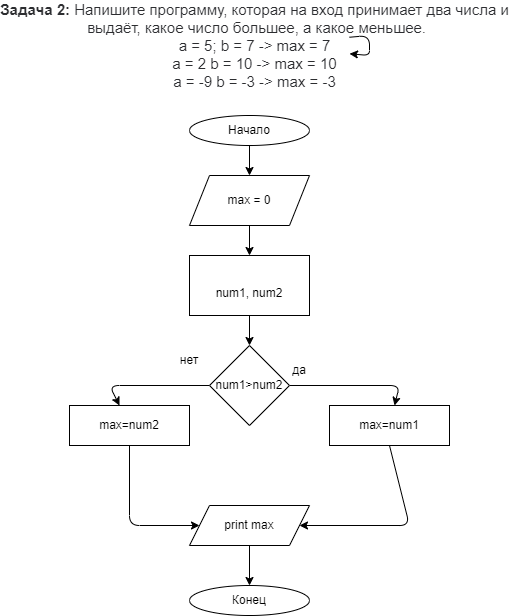

The diagram above was exported from draw.io. Its source (the exported page's mxGraphModel, read from the mxfile embedded in the PNG):
<mxGraphModel dx="859" dy="1429" grid="1" gridSize="10" guides="1" tooltips="1" connect="1" arrows="1" fold="1" page="1" pageScale="1" pageWidth="827" pageHeight="1169" math="0" shadow="0">
  <root>
    <mxCell id="0" />
    <mxCell id="1" parent="0" />
    <mxCell id="2" value="&lt;p style=&quot;box-sizing: border-box ; margin: 0px ; font-weight: 400 ; color: rgb(44 , 45 , 48) ; font-family: &amp;#34;roboto&amp;#34; , &amp;#34;san francisco&amp;#34; , &amp;#34;helvetica neue&amp;#34; , &amp;#34;helvetica&amp;#34; , &amp;#34;arial&amp;#34; ; font-size: 15px ; background-color: rgb(255 , 255 , 255)&quot;&gt;&lt;span style=&quot;box-sizing: border-box ; font-weight: 700&quot;&gt;Задача 2:&lt;/span&gt;&amp;nbsp;Напишите программу, которая на вход принимает два числа и&lt;/p&gt;&lt;p style=&quot;box-sizing: border-box ; margin: 0px ; font-weight: 400 ; color: rgb(44 , 45 , 48) ; font-family: &amp;#34;roboto&amp;#34; , &amp;#34;san francisco&amp;#34; , &amp;#34;helvetica neue&amp;#34; , &amp;#34;helvetica&amp;#34; , &amp;#34;arial&amp;#34; ; font-size: 15px ; background-color: rgb(255 , 255 , 255)&quot;&gt;&amp;nbsp;выдаёт, какое число большее, а какое меньшее.&lt;/p&gt;&lt;p style=&quot;box-sizing: border-box ; margin: 0px ; font-weight: 400 ; color: rgb(44 , 45 , 48) ; font-family: &amp;#34;roboto&amp;#34; , &amp;#34;san francisco&amp;#34; , &amp;#34;helvetica neue&amp;#34; , &amp;#34;helvetica&amp;#34; , &amp;#34;arial&amp;#34; ; font-size: 15px ; background-color: rgb(255 , 255 , 255)&quot;&gt;a = 5; b = 7 -&amp;gt; max = 7&lt;br style=&quot;box-sizing: border-box&quot;&gt;a = 2 b = 10 -&amp;gt; max = 10&lt;br style=&quot;box-sizing: border-box&quot;&gt;a = -9 b = -3 -&amp;gt; max = -3&lt;/p&gt;" style="text;strokeColor=none;fillColor=none;html=1;fontSize=24;fontStyle=1;verticalAlign=middle;align=center;" vertex="1" parent="1">
      <mxGeometry x="170" y="-510" width="190" height="40" as="geometry" />
    </mxCell>
    <mxCell id="3" style="edgeStyle=none;html=1;" edge="1" parent="1" source="2" target="2">
      <mxGeometry relative="1" as="geometry" />
    </mxCell>
    <mxCell id="7" value="" style="edgeStyle=none;html=1;" edge="1" parent="1" source="4" target="5">
      <mxGeometry relative="1" as="geometry" />
    </mxCell>
    <mxCell id="4" value="Начало" style="ellipse;whiteSpace=wrap;html=1;" vertex="1" parent="1">
      <mxGeometry x="200" y="-420" width="120" height="30" as="geometry" />
    </mxCell>
    <mxCell id="9" value="" style="edgeStyle=none;html=1;" edge="1" parent="1" source="5" target="8">
      <mxGeometry relative="1" as="geometry" />
    </mxCell>
    <mxCell id="5" value="max = 0" style="shape=parallelogram;perimeter=parallelogramPerimeter;whiteSpace=wrap;html=1;fixedSize=1;" vertex="1" parent="1">
      <mxGeometry x="200" y="-360" width="120" height="50" as="geometry" />
    </mxCell>
    <mxCell id="11" value="" style="edgeStyle=none;html=1;" edge="1" parent="1" source="8" target="10">
      <mxGeometry relative="1" as="geometry" />
    </mxCell>
    <mxCell id="8" value="&lt;br&gt;num1, num2" style="rounded=0;whiteSpace=wrap;html=1;" vertex="1" parent="1">
      <mxGeometry x="200" y="-280" width="120" height="60" as="geometry" />
    </mxCell>
    <mxCell id="18" value="" style="edgeStyle=none;html=1;" edge="1" parent="1" source="10" target="16">
      <mxGeometry relative="1" as="geometry">
        <Array as="points">
          <mxPoint x="410" y="-150" />
        </Array>
      </mxGeometry>
    </mxCell>
    <mxCell id="20" value="" style="edgeStyle=none;html=1;" edge="1" parent="1" source="10" target="15">
      <mxGeometry relative="1" as="geometry">
        <Array as="points">
          <mxPoint x="120" y="-150" />
        </Array>
      </mxGeometry>
    </mxCell>
    <mxCell id="10" value="num1&amp;gt;num2" style="rhombus;whiteSpace=wrap;html=1;" vertex="1" parent="1">
      <mxGeometry x="220" y="-190" width="80" height="80" as="geometry" />
    </mxCell>
    <mxCell id="12" value="да" style="text;html=1;strokeColor=none;fillColor=none;align=center;verticalAlign=middle;whiteSpace=wrap;rounded=0;" vertex="1" parent="1">
      <mxGeometry x="280" y="-180" width="60" height="30" as="geometry" />
    </mxCell>
    <mxCell id="13" value="нет" style="text;html=1;strokeColor=none;fillColor=none;align=center;verticalAlign=middle;whiteSpace=wrap;rounded=0;" vertex="1" parent="1">
      <mxGeometry x="170" y="-190" width="60" height="30" as="geometry" />
    </mxCell>
    <mxCell id="23" style="edgeStyle=none;html=1;exitX=0.5;exitY=1;exitDx=0;exitDy=0;entryX=0;entryY=0.5;entryDx=0;entryDy=0;" edge="1" parent="1" source="15" target="21">
      <mxGeometry relative="1" as="geometry">
        <Array as="points">
          <mxPoint x="140" y="-10" />
        </Array>
      </mxGeometry>
    </mxCell>
    <mxCell id="15" value="max=num2" style="rounded=0;whiteSpace=wrap;html=1;" vertex="1" parent="1">
      <mxGeometry x="80" y="-130" width="120" height="40" as="geometry" />
    </mxCell>
    <mxCell id="22" style="edgeStyle=none;html=1;exitX=0.5;exitY=1;exitDx=0;exitDy=0;entryX=1;entryY=0.5;entryDx=0;entryDy=0;" edge="1" parent="1" source="16" target="21">
      <mxGeometry relative="1" as="geometry">
        <Array as="points">
          <mxPoint x="420" y="-10" />
        </Array>
      </mxGeometry>
    </mxCell>
    <mxCell id="16" value="max=num1" style="rounded=0;whiteSpace=wrap;html=1;" vertex="1" parent="1">
      <mxGeometry x="340" y="-130" width="120" height="40" as="geometry" />
    </mxCell>
    <mxCell id="25" value="" style="edgeStyle=none;html=1;" edge="1" parent="1" source="21" target="24">
      <mxGeometry relative="1" as="geometry" />
    </mxCell>
    <mxCell id="21" value="print max" style="shape=parallelogram;perimeter=parallelogramPerimeter;whiteSpace=wrap;html=1;fixedSize=1;" vertex="1" parent="1">
      <mxGeometry x="200" y="-30" width="120" height="40" as="geometry" />
    </mxCell>
    <mxCell id="24" value="Конец" style="ellipse;whiteSpace=wrap;html=1;" vertex="1" parent="1">
      <mxGeometry x="200" y="50" width="120" height="30" as="geometry" />
    </mxCell>
  </root>
</mxGraphModel>